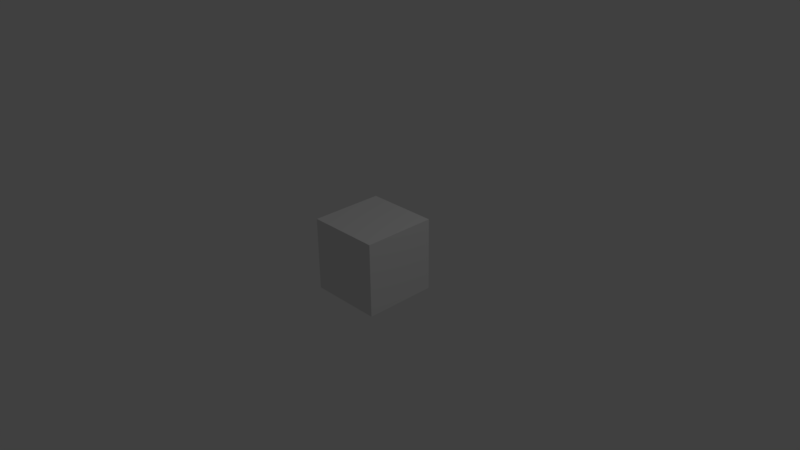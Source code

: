 # Source: insideOutCube.blend  (saved by Blender 2.77.0; exported with 4.5.12 LTS)
import bpy
from mathutils import Matrix  # noqa: F401  (used for matrix-valued properties, if any)

bpy.ops.wm.read_factory_settings(use_empty=True)
scene = bpy.context.scene
scene.name = 'Scene'

# ---- collections
col_collection_1 = bpy.data.collections.new('Collection 1'); scene.collection.children.link(col_collection_1)

# ---- materials (node trees are filled in below, after node groups)
mat_roommat = bpy.data.materials.new('RoomMat')
mat_roommat.alpha_threshold = 0.0
mat_roommat.use_transparent_shadow = False
mat_roommat.roughness = 0.5
mat_roommat.line_color = (0.0, 0.0, 0.0, 1.0)

# ---- material node trees

# ---- world
world_world = bpy.data.worlds.new('World'); scene.world = world_world
world_world.color = (0.05088, 0.05088, 0.05088)
world_world.use_sun_shadow = False
world_world.sun_shadow_jitter_overblur = 0.0
world_world.cycles.sampling_method = 'MANUAL'

# ---- cameras
cam_camera = bpy.data.cameras.new('Camera')
cam_camera.clip_end = 100.0
cam_camera.lens = 35.0
cam_camera.sensor_width = 32.0
cam_camera.sensor_height = 18.0
cam_camera.ortho_scale = 7.314
cam_camera.dof.focus_distance = 0.0
cam_camera.dof.aperture_fstop = 128.0

# ---- lights
light_lamp = bpy.data.lights.new('Lamp', 'POINT')
light_lamp.transmission_factor = 0.0
light_lamp.cutoff_distance = 30.0
light_lamp.energy = 100.0
light_lamp.shadow_buffer_clip_start = 1.001
light_lamp.shadow_soft_size = 0.1
light_lamp.shadow_maximum_resolution = 0.006
light_lamp.use_absolute_resolution = True

# ---- meshes
me_cube = bpy.data.meshes.new('Cube')
me_cube.from_pydata([(0.5, 0.5, -0.5), (0.5, -0.5, -0.5), (-0.5, -0.5, -0.5), (-0.5, 0.5, -0.5), (0.5, 0.5, 0.5), (0.5, -0.5, 0.5), (-0.5, -0.5, 0.5), (-0.5, 0.5, 0.5)], [], [(0, 3, 2, 1), (4, 5, 6, 7), (0, 1, 5, 4), (1, 2, 6, 5), (2, 3, 7, 6), (4, 7, 3, 0)])
_uv = me_cube.uv_layers.new(name='UVMap')
_uv.uv.foreach_set('vector', [0.6667, 0.0, 0.6667, 0.3333, 0.3333, 0.3333, 0.3333, 4.967e-08, 0.6667, 0.3333, 0.6667, 0.6667, 0.3333, 0.6667, 0.3333, 0.3333, 0.0, 0.3333, 0.0, 1.192e-07, 0.3333, 0.0, 0.3333, 0.3333, 0.6667, 0.0, 1.0, 2.98e-08, 1.0, 0.3333, 0.6667, 0.3333, 0.3333, 0.3333, 0.3333, 0.6667, 8.941e-08, 0.6667, 0.0, 0.3333, 0.3333, 0.6667, 0.3333, 1.0, 2.98e-08, 1.0, 0.0, 0.6667])
me_cube.materials.append(mat_roommat)
me_cube.use_remesh_preserve_volume = False
me_cube.use_remesh_preserve_attributes = False
me_cube.use_mirror_vertex_groups = False
me_cube.update()

# ---- objects
ob_cube = bpy.data.objects.new('Cube', me_cube)
ob_lamp = bpy.data.objects.new('Lamp', light_lamp)
ob_camera = bpy.data.objects.new('Camera', cam_camera)

# ---- transforms, parenting, visibility, modifiers, constraints
ob_cube.location = (0.0, 0.0, 0.0)
ob_cube.lock_rotations_4d = False
ob_cube.empty_display_type = 'ARROWS'
ob_cube.lineart.crease_threshold = 0.0
ob_lamp.location = (4.076, 1.005, 5.904)
ob_lamp.rotation_euler = (0.6503, 0.05522, 1.866)
ob_lamp.lock_rotations_4d = False
ob_lamp.empty_display_type = 'ARROWS'
ob_lamp.color = (0.0, 0.0, 0.0, 0.0)
ob_lamp.lineart.crease_threshold = 0.0
ob_camera.location = (7.481, -6.508, 5.344)
ob_camera.rotation_euler = (1.109, 0.01082, 0.8149)
ob_camera.lock_rotations_4d = False
ob_camera.empty_display_type = 'ARROWS'
ob_camera.color = (0.0, 0.0, 0.0, 0.0)
ob_camera.display_type = 'WIRE'
ob_camera.lineart.crease_threshold = 0.0

# ---- collection membership
col_collection_1.objects.link(ob_cube)
col_collection_1.objects.link(ob_lamp)
col_collection_1.objects.link(ob_camera)

# ---- scene / render settings (as saved in the file)
scene.camera = ob_camera
scene.frame_start = 1; scene.frame_end = 250; scene.frame_set(1)
scene.render.engine = 'BLENDER_EEVEE_NEXT'
scene.render.resolution_percentage = 50
scene.render.dither_intensity = 0.0
scene.cycles.use_denoising = False
scene.cycles.samples = 128
scene.cycles.sampling_pattern = 'TABULATED_SOBOL'
scene.cycles.light_sampling_threshold = 0.0
scene.cycles.use_adaptive_sampling = False
scene.cycles.use_light_tree = False
scene.cycles.blur_glossy = 0.0
scene.cycles.sample_clamp_indirect = 0.0
scene.view_settings.view_transform = 'Standard'
bpy.context.view_layer.update()
